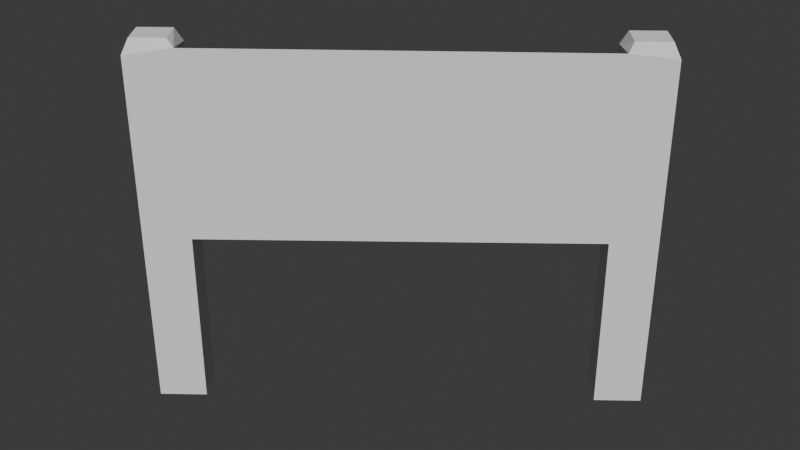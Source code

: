 # Source: Counter.blend  (saved by Blender 5.1.30; exported with 4.5.12 LTS)
import bpy
from mathutils import Matrix  # noqa: F401  (used for matrix-valued properties, if any)

bpy.ops.wm.read_factory_settings(use_empty=True)
scene = bpy.context.scene
scene.name = 'Scene'

# ---- collections
col_collection = bpy.data.collections.new('Collection'); scene.collection.children.link(col_collection)

# ---- world
world_world = bpy.data.worlds.new('World'); scene.world = world_world
world_world.use_nodes = True; world_world.node_tree.nodes.clear()
_N = world_world.node_tree.nodes; _L = world_world.node_tree.links
n0 = _N.new('ShaderNodeOutputWorld'); n0.name = 'World Output'; n0.location = (200, 100)
n1 = _N.new('ShaderNodeBackground'); n1.name = 'Background'; n1.location = (-200, 100)
n1.inputs[0].default_value = (0.05088, 0.05088, 0.05088, 1.0)
_L.new(n1.outputs[0], n0.inputs[0])
n0.is_active_output = True
world_world.color = (0.05088, 0.05088, 0.05088)
world_world.sun_shadow_jitter_overblur = 0.0

# ---- meshes
me_cube_002 = bpy.data.meshes.new('Cube.002')
me_cube_002.from_pydata([(-1.0, -1.0, -1.0), (-1.0, -1.0, -0.2532), (-1.0, 1.0, -1.0), (-1.0, 1.0, -0.2532), (1.0, -1.0, -1.0), (1.0, -1.0, -0.2532), (1.0, 1.0, -1.0), (1.0, 1.0, -0.2532), (-1.0, 1.0, -3.685), (-1.0, -1.0, -3.685), (1.0, 1.0, -3.685), (1.0, -1.0, -3.685), (-19.74, -1.0, -1.0), (-19.74, -1.0, -0.2532), (-19.74, 1.0, -1.0), (-19.74, 1.0, -0.2532), (-17.74, -1.0, -1.0), (-17.74, -1.0, -0.2532), (-17.74, 1.0, -1.0), (-17.74, 1.0, -0.2532), (-19.74, 1.0, -3.685), (-19.74, -1.0, -3.685), (-17.74, 1.0, -3.685), (-17.74, -1.0, -3.685), (-0.7262, -0.7262, 3.489), (-1.0, -1.274, 3.352), (-0.7262, 0.7262, 3.489), (-1.0, 1.0, 3.215), (0.7262, 0.7262, 3.489), (1.0, 1.0, 3.215), (0.7262, -0.7262, 3.489), (1.0, -1.0, 3.215), (-19.74, -1.0, 3.215), (-19.47, -0.7262, 3.489), (-19.47, 0.7262, 3.489), (-19.74, 1.0, 3.215), (-18.02, 0.7262, 3.489), (-17.74, 1.0, 3.215), (-17.74, -1.0, 3.352), (-18.02, -0.7262, 3.489)], [], [(0, 1, 3, 2), (2, 3, 7, 6), (6, 7, 5, 4), (4, 5, 1, 0), (4, 0, 9, 11), (8, 10, 11, 9), (2, 6, 10, 8), (0, 2, 8, 9), (6, 4, 11, 10), (12, 13, 15, 14), (14, 15, 19, 18), (18, 19, 17, 16), (16, 17, 13, 12), (16, 12, 21, 23), (20, 22, 23, 21), (14, 18, 22, 20), (12, 14, 20, 21), (18, 16, 23, 22), (24, 26, 27, 25), (26, 28, 29, 27), (28, 30, 31, 29), (30, 24, 25, 31), (33, 34, 35, 32), (34, 36, 37, 35), (36, 39, 38, 37), (39, 33, 32, 38), (3, 1, 25, 27), (28, 26, 24, 30), (1, 5, 31, 25), (1, 25, 38, 17), (7, 3, 27, 29), (5, 7, 29, 31), (15, 13, 32, 35), (36, 34, 33, 39), (13, 17, 38, 32), (19, 15, 35, 37), (17, 19, 37, 38)])
_uv = me_cube_002.uv_layers.new(name='UVMap')
_uv.uv.foreach_set('vector', [0.375, 0.0, 0.625, 0.0, 0.625, 0.25, 0.375, 0.25, 0.375, 0.25, 0.625, 0.25, 0.625, 0.5, 0.375, 0.5, 0.375, 0.5, 0.625, 0.5, 0.625, 0.75, 0.375, 0.75, 0.375, 0.75, 0.625, 0.75, 0.625, 1.0, 0.375, 1.0, 0.375, 0.75, 0.375, 1.0, 0.375, 1.0, 0.375, 0.75, 0.125, 0.5, 0.375, 0.5, 0.375, 0.75, 0.125, 0.75, 0.375, 0.25, 0.375, 0.5, 0.375, 0.5, 0.375, 0.25, 0.375, 0.0, 0.375, 0.25, 0.375, 0.25, 0.375, 0.0, 0.375, 0.5, 0.375, 0.75, 0.375, 0.75, 0.375, 0.5, 0.375, 0.0, 0.625, 0.0, 0.625, 0.25, 0.375, 0.25, 0.375, 0.25, 0.625, 0.25, 0.625, 0.5, 0.375, 0.5, 0.375, 0.5, 0.625, 0.5, 0.625, 0.75, 0.375, 0.75, 0.375, 0.75, 0.625, 0.75, 0.625, 1.0, 0.375, 1.0, 0.375, 0.75, 0.375, 1.0, 0.375, 1.0, 0.375, 0.75, 0.125, 0.5, 0.375, 0.5, 0.375, 0.75, 0.125, 0.75, 0.375, 0.25, 0.375, 0.5, 0.375, 0.5, 0.375, 0.25, 0.375, 0.0, 0.375, 0.25, 0.375, 0.25, 0.375, 0.0, 0.375, 0.5, 0.375, 0.75, 0.375, 0.75, 0.375, 0.5, 0.8408, 0.7158, 0.8408, 0.5342, 0.875, 0.5, 0.875, 0.75, 0.8408, 0.5342, 0.6592, 0.5342, 0.625, 0.5, 0.875, 0.5, 0.6592, 0.5342, 0.6592, 0.7158, 0.625, 0.75, 0.625, 0.5, 0.6592, 0.7158, 0.8408, 0.7158, 0.875, 0.75, 0.625, 0.75, 0.8408, 0.7158, 0.8408, 0.5342, 0.875, 0.5, 0.875, 0.75, 0.8408, 0.5342, 0.6592, 0.5342, 0.625, 0.5, 0.875, 0.5, 0.6592, 0.5342, 0.6592, 0.7158, 0.625, 0.75, 0.625, 0.5, 0.6592, 0.7158, 0.8408, 0.7158, 0.875, 0.75, 0.625, 0.75, 0.625, 0.25, 0.625, 0.0, 0.625, -0.01711, 0.625, 0.25, 0.6592, 0.5342, 0.8408, 0.5342, 0.8408, 0.7158, 0.6592, 0.7158, 0.625, 1.0, 0.625, 0.75, 0.625, 0.75, 0.625, 1.0, 0.625, 0.0, 0.625, -0.01711, 0.625, 0.75, 0.625, 0.75, 0.625, 0.5, 0.625, 0.25, 0.625, 0.25, 0.625, 0.5, 0.625, 0.75, 0.625, 0.5, 0.625, 0.5, 0.625, 0.75, 0.625, 0.25, 0.625, 0.0, 0.625, 0.0, 0.625, 0.25, 0.6592, 0.5342, 0.8408, 0.5342, 0.8408, 0.7158, 0.6592, 0.7158, 0.625, 1.0, 0.625, 0.75, 0.625, 0.75, 0.625, 1.0, 0.625, 0.5, 0.625, 0.25, 0.625, 0.25, 0.625, 0.5, 0.625, 0.75, 0.625, 0.5, 0.625, 0.5, 0.625, 0.75])
me_cube_002.update()

# ---- objects
ob_cube_002 = bpy.data.objects.new('Cube.002', me_cube_002)

# ---- transforms, parenting, visibility, modifiers, constraints
ob_cube_002.location = (0.8878, 4.58, 4.907)
ob_cube_002.rotation_euler = (0.0, -0.0, 0.6703)
ob_cube_002.scale = (0.05311, 0.0489, 0.1179)

# ---- collection membership
col_collection.objects.link(ob_cube_002)

# ---- scene / render settings (as saved in the file)
scene.frame_start = 1; scene.frame_end = 250; scene.frame_set(81)
scene.render.engine = 'BLENDER_EEVEE_NEXT'
scene.render.bake_bias = 0.0
scene.render.bake_samples = 0
scene.cycles.sampling_pattern = 'TABULATED_SOBOL'
scene.eevee.use_volume_custom_range = False
bpy.context.view_layer.update()

# ---- added for rendering (the .blend has no active camera and no usable light): camera, sun
cam_auto = bpy.data.cameras.new('AutoCamera')
cam_auto.lens = 50.0
cam_auto.sensor_width = 36.0
cam_auto.clip_end = 1000.0
ob_auto_camera = bpy.data.objects.new('AutoCamera', cam_auto)
scene.collection.objects.link(ob_auto_camera)
ob_auto_camera.location = (1.86801, 2.62631, 5.98802)
ob_auto_camera.rotation_euler = (1.09748, -7.21219e-08, 0.694738)
scene.camera = ob_auto_camera
light_auto_sun = bpy.data.lights.new('AutoSun', 'SUN')
light_auto_sun.energy = 3.0
light_auto_sun.angle = 0.0523599
ob_auto_sun = bpy.data.objects.new('AutoSun', light_auto_sun)
scene.collection.objects.link(ob_auto_sun)
ob_auto_sun.rotation_euler = (0.872665, 0.174533, 0.523599)
bpy.context.view_layer.update()
